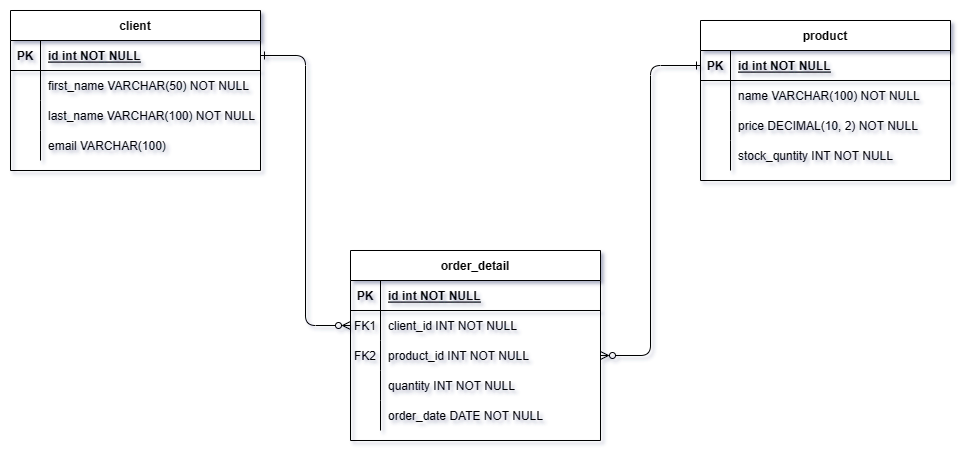

The diagram above was exported from draw.io. Its source (the exported page's mxGraphModel, read from the mxfile embedded in the PNG):
<mxGraphModel dx="1252" dy="698" grid="1" gridSize="10" guides="1" tooltips="1" connect="1" arrows="1" fold="1" page="1" pageScale="1" pageWidth="850" pageHeight="1100" math="0" shadow="0" extFonts="Permanent Marker^https://fonts.googleapis.com/css?family=Permanent+Marker">
  <root>
    <mxCell id="0" />
    <mxCell id="1" parent="0" />
    <mxCell id="C-vyLk0tnHw3VtMMgP7b-2" value="product" style="shape=table;startSize=30;container=1;collapsible=1;childLayout=tableLayout;fixedRows=1;rowLines=0;fontStyle=1;align=center;resizeLast=1;" parent="1" vertex="1">
      <mxGeometry x="850" y="80" width="250" height="160" as="geometry" />
    </mxCell>
    <mxCell id="C-vyLk0tnHw3VtMMgP7b-3" value="" style="shape=partialRectangle;collapsible=0;dropTarget=0;pointerEvents=0;fillColor=none;points=[[0,0.5],[1,0.5]];portConstraint=eastwest;top=0;left=0;right=0;bottom=1;" parent="C-vyLk0tnHw3VtMMgP7b-2" vertex="1">
      <mxGeometry y="30" width="250" height="30" as="geometry" />
    </mxCell>
    <mxCell id="C-vyLk0tnHw3VtMMgP7b-4" value="PK" style="shape=partialRectangle;overflow=hidden;connectable=0;fillColor=none;top=0;left=0;bottom=0;right=0;fontStyle=1;" parent="C-vyLk0tnHw3VtMMgP7b-3" vertex="1">
      <mxGeometry width="30" height="30" as="geometry">
        <mxRectangle width="30" height="30" as="alternateBounds" />
      </mxGeometry>
    </mxCell>
    <mxCell id="C-vyLk0tnHw3VtMMgP7b-5" value="id int NOT NULL " style="shape=partialRectangle;overflow=hidden;connectable=0;fillColor=none;top=0;left=0;bottom=0;right=0;align=left;spacingLeft=6;fontStyle=5;" parent="C-vyLk0tnHw3VtMMgP7b-3" vertex="1">
      <mxGeometry x="30" width="220" height="30" as="geometry">
        <mxRectangle width="220" height="30" as="alternateBounds" />
      </mxGeometry>
    </mxCell>
    <mxCell id="C-vyLk0tnHw3VtMMgP7b-6" value="" style="shape=partialRectangle;collapsible=0;dropTarget=0;pointerEvents=0;fillColor=none;points=[[0,0.5],[1,0.5]];portConstraint=eastwest;top=0;left=0;right=0;bottom=0;" parent="C-vyLk0tnHw3VtMMgP7b-2" vertex="1">
      <mxGeometry y="60" width="250" height="30" as="geometry" />
    </mxCell>
    <mxCell id="C-vyLk0tnHw3VtMMgP7b-7" value="" style="shape=partialRectangle;overflow=hidden;connectable=0;fillColor=none;top=0;left=0;bottom=0;right=0;" parent="C-vyLk0tnHw3VtMMgP7b-6" vertex="1">
      <mxGeometry width="30" height="30" as="geometry">
        <mxRectangle width="30" height="30" as="alternateBounds" />
      </mxGeometry>
    </mxCell>
    <mxCell id="C-vyLk0tnHw3VtMMgP7b-8" value="name VARCHAR(100) NOT NULL" style="shape=partialRectangle;overflow=hidden;connectable=0;fillColor=none;top=0;left=0;bottom=0;right=0;align=left;spacingLeft=6;" parent="C-vyLk0tnHw3VtMMgP7b-6" vertex="1">
      <mxGeometry x="30" width="220" height="30" as="geometry">
        <mxRectangle width="220" height="30" as="alternateBounds" />
      </mxGeometry>
    </mxCell>
    <mxCell id="C-vyLk0tnHw3VtMMgP7b-9" value="" style="shape=partialRectangle;collapsible=0;dropTarget=0;pointerEvents=0;fillColor=none;points=[[0,0.5],[1,0.5]];portConstraint=eastwest;top=0;left=0;right=0;bottom=0;" parent="C-vyLk0tnHw3VtMMgP7b-2" vertex="1">
      <mxGeometry y="90" width="250" height="30" as="geometry" />
    </mxCell>
    <mxCell id="C-vyLk0tnHw3VtMMgP7b-10" value="" style="shape=partialRectangle;overflow=hidden;connectable=0;fillColor=none;top=0;left=0;bottom=0;right=0;" parent="C-vyLk0tnHw3VtMMgP7b-9" vertex="1">
      <mxGeometry width="30" height="30" as="geometry">
        <mxRectangle width="30" height="30" as="alternateBounds" />
      </mxGeometry>
    </mxCell>
    <mxCell id="C-vyLk0tnHw3VtMMgP7b-11" value="price DECIMAL(10, 2) NOT NULL" style="shape=partialRectangle;overflow=hidden;connectable=0;fillColor=none;top=0;left=0;bottom=0;right=0;align=left;spacingLeft=6;" parent="C-vyLk0tnHw3VtMMgP7b-9" vertex="1">
      <mxGeometry x="30" width="220" height="30" as="geometry">
        <mxRectangle width="220" height="30" as="alternateBounds" />
      </mxGeometry>
    </mxCell>
    <mxCell id="T3dtBxobxZ1pQJJ7CA1o-1" value="" style="shape=partialRectangle;collapsible=0;dropTarget=0;pointerEvents=0;fillColor=none;points=[[0,0.5],[1,0.5]];portConstraint=eastwest;top=0;left=0;right=0;bottom=0;" vertex="1" parent="C-vyLk0tnHw3VtMMgP7b-2">
      <mxGeometry y="120" width="250" height="30" as="geometry" />
    </mxCell>
    <mxCell id="T3dtBxobxZ1pQJJ7CA1o-2" value="" style="shape=partialRectangle;overflow=hidden;connectable=0;fillColor=none;top=0;left=0;bottom=0;right=0;" vertex="1" parent="T3dtBxobxZ1pQJJ7CA1o-1">
      <mxGeometry width="30" height="30" as="geometry">
        <mxRectangle width="30" height="30" as="alternateBounds" />
      </mxGeometry>
    </mxCell>
    <mxCell id="T3dtBxobxZ1pQJJ7CA1o-3" value="stock_quntity INT NOT NULL" style="shape=partialRectangle;overflow=hidden;connectable=0;fillColor=none;top=0;left=0;bottom=0;right=0;align=left;spacingLeft=6;" vertex="1" parent="T3dtBxobxZ1pQJJ7CA1o-1">
      <mxGeometry x="30" width="220" height="30" as="geometry">
        <mxRectangle width="220" height="30" as="alternateBounds" />
      </mxGeometry>
    </mxCell>
    <mxCell id="T3dtBxobxZ1pQJJ7CA1o-4" value="order_detail" style="shape=table;startSize=30;container=1;collapsible=1;childLayout=tableLayout;fixedRows=1;rowLines=0;fontStyle=1;align=center;resizeLast=1;" vertex="1" parent="1">
      <mxGeometry x="500" y="310" width="250" height="190" as="geometry" />
    </mxCell>
    <mxCell id="T3dtBxobxZ1pQJJ7CA1o-5" value="" style="shape=partialRectangle;collapsible=0;dropTarget=0;pointerEvents=0;fillColor=none;points=[[0,0.5],[1,0.5]];portConstraint=eastwest;top=0;left=0;right=0;bottom=1;" vertex="1" parent="T3dtBxobxZ1pQJJ7CA1o-4">
      <mxGeometry y="30" width="250" height="30" as="geometry" />
    </mxCell>
    <mxCell id="T3dtBxobxZ1pQJJ7CA1o-6" value="PK" style="shape=partialRectangle;overflow=hidden;connectable=0;fillColor=none;top=0;left=0;bottom=0;right=0;fontStyle=1;" vertex="1" parent="T3dtBxobxZ1pQJJ7CA1o-5">
      <mxGeometry width="30" height="30" as="geometry">
        <mxRectangle width="30" height="30" as="alternateBounds" />
      </mxGeometry>
    </mxCell>
    <mxCell id="T3dtBxobxZ1pQJJ7CA1o-7" value="id int NOT NULL " style="shape=partialRectangle;overflow=hidden;connectable=0;fillColor=none;top=0;left=0;bottom=0;right=0;align=left;spacingLeft=6;fontStyle=5;" vertex="1" parent="T3dtBxobxZ1pQJJ7CA1o-5">
      <mxGeometry x="30" width="220" height="30" as="geometry">
        <mxRectangle width="220" height="30" as="alternateBounds" />
      </mxGeometry>
    </mxCell>
    <mxCell id="T3dtBxobxZ1pQJJ7CA1o-8" value="" style="shape=partialRectangle;collapsible=0;dropTarget=0;pointerEvents=0;fillColor=none;points=[[0,0.5],[1,0.5]];portConstraint=eastwest;top=0;left=0;right=0;bottom=0;" vertex="1" parent="T3dtBxobxZ1pQJJ7CA1o-4">
      <mxGeometry y="60" width="250" height="30" as="geometry" />
    </mxCell>
    <mxCell id="T3dtBxobxZ1pQJJ7CA1o-9" value="FK1" style="shape=partialRectangle;overflow=hidden;connectable=0;fillColor=none;top=0;left=0;bottom=0;right=0;" vertex="1" parent="T3dtBxobxZ1pQJJ7CA1o-8">
      <mxGeometry width="30" height="30" as="geometry">
        <mxRectangle width="30" height="30" as="alternateBounds" />
      </mxGeometry>
    </mxCell>
    <mxCell id="T3dtBxobxZ1pQJJ7CA1o-10" value="client_id INT NOT NULL" style="shape=partialRectangle;overflow=hidden;connectable=0;fillColor=none;top=0;left=0;bottom=0;right=0;align=left;spacingLeft=6;" vertex="1" parent="T3dtBxobxZ1pQJJ7CA1o-8">
      <mxGeometry x="30" width="220" height="30" as="geometry">
        <mxRectangle width="220" height="30" as="alternateBounds" />
      </mxGeometry>
    </mxCell>
    <mxCell id="T3dtBxobxZ1pQJJ7CA1o-11" value="" style="shape=partialRectangle;collapsible=0;dropTarget=0;pointerEvents=0;fillColor=none;points=[[0,0.5],[1,0.5]];portConstraint=eastwest;top=0;left=0;right=0;bottom=0;" vertex="1" parent="T3dtBxobxZ1pQJJ7CA1o-4">
      <mxGeometry y="90" width="250" height="30" as="geometry" />
    </mxCell>
    <mxCell id="T3dtBxobxZ1pQJJ7CA1o-12" value="FK2" style="shape=partialRectangle;overflow=hidden;connectable=0;fillColor=none;top=0;left=0;bottom=0;right=0;" vertex="1" parent="T3dtBxobxZ1pQJJ7CA1o-11">
      <mxGeometry width="30" height="30" as="geometry">
        <mxRectangle width="30" height="30" as="alternateBounds" />
      </mxGeometry>
    </mxCell>
    <mxCell id="T3dtBxobxZ1pQJJ7CA1o-13" value="product_id INT NOT NULL" style="shape=partialRectangle;overflow=hidden;connectable=0;fillColor=none;top=0;left=0;bottom=0;right=0;align=left;spacingLeft=6;" vertex="1" parent="T3dtBxobxZ1pQJJ7CA1o-11">
      <mxGeometry x="30" width="220" height="30" as="geometry">
        <mxRectangle width="220" height="30" as="alternateBounds" />
      </mxGeometry>
    </mxCell>
    <mxCell id="T3dtBxobxZ1pQJJ7CA1o-14" value="" style="shape=partialRectangle;collapsible=0;dropTarget=0;pointerEvents=0;fillColor=none;points=[[0,0.5],[1,0.5]];portConstraint=eastwest;top=0;left=0;right=0;bottom=0;" vertex="1" parent="T3dtBxobxZ1pQJJ7CA1o-4">
      <mxGeometry y="120" width="250" height="30" as="geometry" />
    </mxCell>
    <mxCell id="T3dtBxobxZ1pQJJ7CA1o-15" value="" style="shape=partialRectangle;overflow=hidden;connectable=0;fillColor=none;top=0;left=0;bottom=0;right=0;" vertex="1" parent="T3dtBxobxZ1pQJJ7CA1o-14">
      <mxGeometry width="30" height="30" as="geometry">
        <mxRectangle width="30" height="30" as="alternateBounds" />
      </mxGeometry>
    </mxCell>
    <mxCell id="T3dtBxobxZ1pQJJ7CA1o-16" value="quantity INT NOT NULL" style="shape=partialRectangle;overflow=hidden;connectable=0;fillColor=none;top=0;left=0;bottom=0;right=0;align=left;spacingLeft=6;" vertex="1" parent="T3dtBxobxZ1pQJJ7CA1o-14">
      <mxGeometry x="30" width="220" height="30" as="geometry">
        <mxRectangle width="220" height="30" as="alternateBounds" />
      </mxGeometry>
    </mxCell>
    <mxCell id="T3dtBxobxZ1pQJJ7CA1o-30" value="" style="shape=partialRectangle;collapsible=0;dropTarget=0;pointerEvents=0;fillColor=none;points=[[0,0.5],[1,0.5]];portConstraint=eastwest;top=0;left=0;right=0;bottom=0;" vertex="1" parent="T3dtBxobxZ1pQJJ7CA1o-4">
      <mxGeometry y="150" width="250" height="30" as="geometry" />
    </mxCell>
    <mxCell id="T3dtBxobxZ1pQJJ7CA1o-31" value="" style="shape=partialRectangle;overflow=hidden;connectable=0;fillColor=none;top=0;left=0;bottom=0;right=0;" vertex="1" parent="T3dtBxobxZ1pQJJ7CA1o-30">
      <mxGeometry width="30" height="30" as="geometry">
        <mxRectangle width="30" height="30" as="alternateBounds" />
      </mxGeometry>
    </mxCell>
    <mxCell id="T3dtBxobxZ1pQJJ7CA1o-32" value="order_date DATE NOT NULL" style="shape=partialRectangle;overflow=hidden;connectable=0;fillColor=none;top=0;left=0;bottom=0;right=0;align=left;spacingLeft=6;" vertex="1" parent="T3dtBxobxZ1pQJJ7CA1o-30">
      <mxGeometry x="30" width="220" height="30" as="geometry">
        <mxRectangle width="220" height="30" as="alternateBounds" />
      </mxGeometry>
    </mxCell>
    <mxCell id="T3dtBxobxZ1pQJJ7CA1o-17" value="client" style="shape=table;startSize=30;container=1;collapsible=1;childLayout=tableLayout;fixedRows=1;rowLines=0;fontStyle=1;align=center;resizeLast=1;" vertex="1" parent="1">
      <mxGeometry x="160" y="70" width="250" height="160" as="geometry" />
    </mxCell>
    <mxCell id="T3dtBxobxZ1pQJJ7CA1o-18" value="" style="shape=partialRectangle;collapsible=0;dropTarget=0;pointerEvents=0;fillColor=none;points=[[0,0.5],[1,0.5]];portConstraint=eastwest;top=0;left=0;right=0;bottom=1;" vertex="1" parent="T3dtBxobxZ1pQJJ7CA1o-17">
      <mxGeometry y="30" width="250" height="30" as="geometry" />
    </mxCell>
    <mxCell id="T3dtBxobxZ1pQJJ7CA1o-19" value="PK" style="shape=partialRectangle;overflow=hidden;connectable=0;fillColor=none;top=0;left=0;bottom=0;right=0;fontStyle=1;" vertex="1" parent="T3dtBxobxZ1pQJJ7CA1o-18">
      <mxGeometry width="30" height="30" as="geometry">
        <mxRectangle width="30" height="30" as="alternateBounds" />
      </mxGeometry>
    </mxCell>
    <mxCell id="T3dtBxobxZ1pQJJ7CA1o-20" value="id int NOT NULL " style="shape=partialRectangle;overflow=hidden;connectable=0;fillColor=none;top=0;left=0;bottom=0;right=0;align=left;spacingLeft=6;fontStyle=5;" vertex="1" parent="T3dtBxobxZ1pQJJ7CA1o-18">
      <mxGeometry x="30" width="220" height="30" as="geometry">
        <mxRectangle width="220" height="30" as="alternateBounds" />
      </mxGeometry>
    </mxCell>
    <mxCell id="T3dtBxobxZ1pQJJ7CA1o-21" value="" style="shape=partialRectangle;collapsible=0;dropTarget=0;pointerEvents=0;fillColor=none;points=[[0,0.5],[1,0.5]];portConstraint=eastwest;top=0;left=0;right=0;bottom=0;" vertex="1" parent="T3dtBxobxZ1pQJJ7CA1o-17">
      <mxGeometry y="60" width="250" height="30" as="geometry" />
    </mxCell>
    <mxCell id="T3dtBxobxZ1pQJJ7CA1o-22" value="" style="shape=partialRectangle;overflow=hidden;connectable=0;fillColor=none;top=0;left=0;bottom=0;right=0;" vertex="1" parent="T3dtBxobxZ1pQJJ7CA1o-21">
      <mxGeometry width="30" height="30" as="geometry">
        <mxRectangle width="30" height="30" as="alternateBounds" />
      </mxGeometry>
    </mxCell>
    <mxCell id="T3dtBxobxZ1pQJJ7CA1o-23" value="first_name VARCHAR(50) NOT NULL" style="shape=partialRectangle;overflow=hidden;connectable=0;fillColor=none;top=0;left=0;bottom=0;right=0;align=left;spacingLeft=6;" vertex="1" parent="T3dtBxobxZ1pQJJ7CA1o-21">
      <mxGeometry x="30" width="220" height="30" as="geometry">
        <mxRectangle width="220" height="30" as="alternateBounds" />
      </mxGeometry>
    </mxCell>
    <mxCell id="T3dtBxobxZ1pQJJ7CA1o-24" value="" style="shape=partialRectangle;collapsible=0;dropTarget=0;pointerEvents=0;fillColor=none;points=[[0,0.5],[1,0.5]];portConstraint=eastwest;top=0;left=0;right=0;bottom=0;" vertex="1" parent="T3dtBxobxZ1pQJJ7CA1o-17">
      <mxGeometry y="90" width="250" height="30" as="geometry" />
    </mxCell>
    <mxCell id="T3dtBxobxZ1pQJJ7CA1o-25" value="" style="shape=partialRectangle;overflow=hidden;connectable=0;fillColor=none;top=0;left=0;bottom=0;right=0;" vertex="1" parent="T3dtBxobxZ1pQJJ7CA1o-24">
      <mxGeometry width="30" height="30" as="geometry">
        <mxRectangle width="30" height="30" as="alternateBounds" />
      </mxGeometry>
    </mxCell>
    <mxCell id="T3dtBxobxZ1pQJJ7CA1o-26" value="last_name VARCHAR(100) NOT NULL" style="shape=partialRectangle;overflow=hidden;connectable=0;fillColor=none;top=0;left=0;bottom=0;right=0;align=left;spacingLeft=6;" vertex="1" parent="T3dtBxobxZ1pQJJ7CA1o-24">
      <mxGeometry x="30" width="220" height="30" as="geometry">
        <mxRectangle width="220" height="30" as="alternateBounds" />
      </mxGeometry>
    </mxCell>
    <mxCell id="T3dtBxobxZ1pQJJ7CA1o-27" value="" style="shape=partialRectangle;collapsible=0;dropTarget=0;pointerEvents=0;fillColor=none;points=[[0,0.5],[1,0.5]];portConstraint=eastwest;top=0;left=0;right=0;bottom=0;" vertex="1" parent="T3dtBxobxZ1pQJJ7CA1o-17">
      <mxGeometry y="120" width="250" height="30" as="geometry" />
    </mxCell>
    <mxCell id="T3dtBxobxZ1pQJJ7CA1o-28" value="" style="shape=partialRectangle;overflow=hidden;connectable=0;fillColor=none;top=0;left=0;bottom=0;right=0;" vertex="1" parent="T3dtBxobxZ1pQJJ7CA1o-27">
      <mxGeometry width="30" height="30" as="geometry">
        <mxRectangle width="30" height="30" as="alternateBounds" />
      </mxGeometry>
    </mxCell>
    <mxCell id="T3dtBxobxZ1pQJJ7CA1o-29" value="email VARCHAR(100)" style="shape=partialRectangle;overflow=hidden;connectable=0;fillColor=none;top=0;left=0;bottom=0;right=0;align=left;spacingLeft=6;" vertex="1" parent="T3dtBxobxZ1pQJJ7CA1o-27">
      <mxGeometry x="30" width="220" height="30" as="geometry">
        <mxRectangle width="220" height="30" as="alternateBounds" />
      </mxGeometry>
    </mxCell>
    <mxCell id="T3dtBxobxZ1pQJJ7CA1o-33" style="rounded=1;orthogonalLoop=1;jettySize=auto;html=1;entryX=1;entryY=0.5;entryDx=0;entryDy=0;edgeStyle=elbowEdgeStyle;curved=0;strokeColor=default;startArrow=ERzeroToMany;startFill=0;endArrow=ERone;endFill=0;" edge="1" parent="1" source="T3dtBxobxZ1pQJJ7CA1o-8" target="T3dtBxobxZ1pQJJ7CA1o-18">
      <mxGeometry relative="1" as="geometry" />
    </mxCell>
    <mxCell id="T3dtBxobxZ1pQJJ7CA1o-34" style="edgeStyle=elbowEdgeStyle;rounded=1;orthogonalLoop=1;jettySize=auto;html=1;entryX=0;entryY=0.5;entryDx=0;entryDy=0;endArrow=ERone;endFill=0;startArrow=ERzeroToMany;startFill=0;curved=0;" edge="1" parent="1" source="T3dtBxobxZ1pQJJ7CA1o-11" target="C-vyLk0tnHw3VtMMgP7b-3">
      <mxGeometry relative="1" as="geometry" />
    </mxCell>
  </root>
</mxGraphModel>